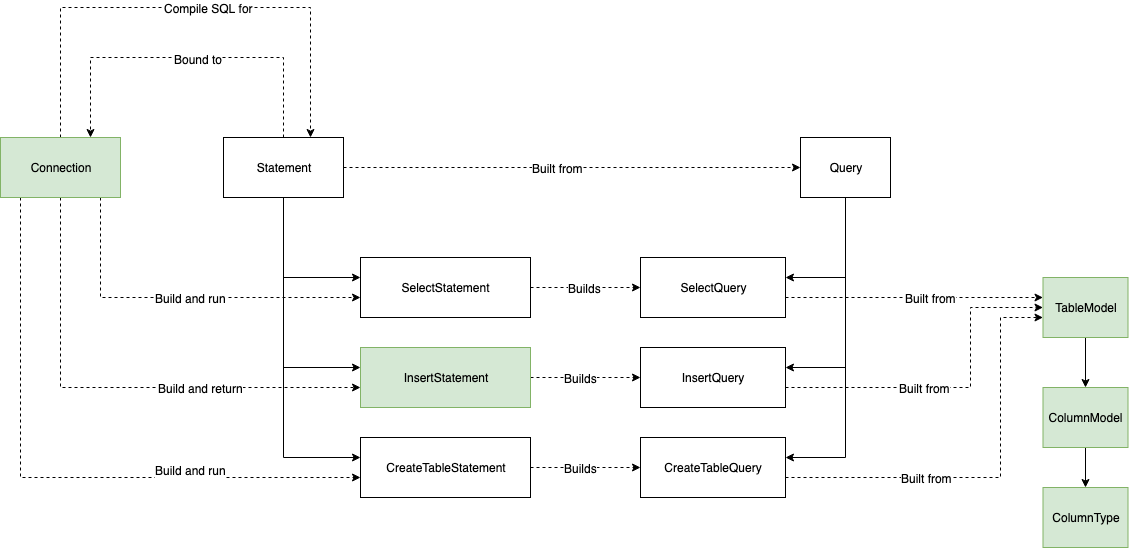

The diagram above was exported from draw.io. Its source (the exported page's mxGraphModel, read from the mxfile embedded in the PNG):
<mxGraphModel dx="1405" dy="2178" grid="1" gridSize="10" guides="1" tooltips="1" connect="1" arrows="1" fold="1" page="1" pageScale="1" pageWidth="827" pageHeight="1169" math="0" shadow="0">
  <root>
    <mxCell id="0" />
    <mxCell id="1" parent="0" />
    <mxCell id="iadPvT3Cj-lA-jzT9dWp-23" style="edgeStyle=orthogonalEdgeStyle;rounded=0;orthogonalLoop=1;jettySize=auto;html=1;dashed=1;" edge="1" parent="1" source="iadPvT3Cj-lA-jzT9dWp-1" target="iadPvT3Cj-lA-jzT9dWp-2">
      <mxGeometry relative="1" as="geometry">
        <Array as="points">
          <mxPoint x="190" y="-300" />
          <mxPoint x="440" y="-300" />
        </Array>
      </mxGeometry>
    </mxCell>
    <mxCell id="iadPvT3Cj-lA-jzT9dWp-24" value="Compile SQL for" style="text;html=1;resizable=0;points=[];align=center;verticalAlign=middle;labelBackgroundColor=#ffffff;" vertex="1" connectable="0" parent="iadPvT3Cj-lA-jzT9dWp-23">
      <mxGeometry x="0.28" relative="1" as="geometry">
        <mxPoint x="-48" as="offset" />
      </mxGeometry>
    </mxCell>
    <mxCell id="iadPvT3Cj-lA-jzT9dWp-39" style="edgeStyle=orthogonalEdgeStyle;rounded=0;orthogonalLoop=1;jettySize=auto;html=1;dashed=1;" edge="1" parent="1" source="iadPvT3Cj-lA-jzT9dWp-1" target="iadPvT3Cj-lA-jzT9dWp-3">
      <mxGeometry relative="1" as="geometry">
        <Array as="points">
          <mxPoint x="150" y="170" />
        </Array>
      </mxGeometry>
    </mxCell>
    <mxCell id="iadPvT3Cj-lA-jzT9dWp-40" value="Build and run" style="text;html=1;resizable=0;points=[];align=center;verticalAlign=middle;labelBackgroundColor=#ffffff;" vertex="1" connectable="0" parent="iadPvT3Cj-lA-jzT9dWp-39">
      <mxGeometry x="-0.4762" y="1" relative="1" as="geometry">
        <mxPoint x="169" y="110" as="offset" />
      </mxGeometry>
    </mxCell>
    <mxCell id="iadPvT3Cj-lA-jzT9dWp-41" style="edgeStyle=orthogonalEdgeStyle;rounded=0;orthogonalLoop=1;jettySize=auto;html=1;dashed=1;" edge="1" parent="1" source="iadPvT3Cj-lA-jzT9dWp-1" target="iadPvT3Cj-lA-jzT9dWp-4">
      <mxGeometry relative="1" as="geometry">
        <Array as="points">
          <mxPoint x="190" y="80" />
        </Array>
      </mxGeometry>
    </mxCell>
    <mxCell id="iadPvT3Cj-lA-jzT9dWp-42" value="Build and return" style="text;html=1;resizable=0;points=[];align=center;verticalAlign=middle;labelBackgroundColor=#ffffff;" vertex="1" connectable="0" parent="iadPvT3Cj-lA-jzT9dWp-41">
      <mxGeometry x="0.0237" y="-2" relative="1" as="geometry">
        <mxPoint x="79" y="-2" as="offset" />
      </mxGeometry>
    </mxCell>
    <mxCell id="iadPvT3Cj-lA-jzT9dWp-43" style="edgeStyle=orthogonalEdgeStyle;rounded=0;orthogonalLoop=1;jettySize=auto;html=1;dashed=1;" edge="1" parent="1" source="iadPvT3Cj-lA-jzT9dWp-1" target="iadPvT3Cj-lA-jzT9dWp-5">
      <mxGeometry relative="1" as="geometry">
        <Array as="points">
          <mxPoint x="230" y="-10" />
        </Array>
      </mxGeometry>
    </mxCell>
    <mxCell id="iadPvT3Cj-lA-jzT9dWp-44" value="Build and run" style="text;html=1;resizable=0;points=[];align=center;verticalAlign=middle;labelBackgroundColor=#ffffff;" vertex="1" connectable="0" parent="iadPvT3Cj-lA-jzT9dWp-43">
      <mxGeometry x="0.268" y="2" relative="1" as="geometry">
        <mxPoint x="-38" y="2" as="offset" />
      </mxGeometry>
    </mxCell>
    <mxCell id="iadPvT3Cj-lA-jzT9dWp-1" value="Connection" style="rounded=0;whiteSpace=wrap;html=1;fillColor=#d5e8d4;strokeColor=#82b366;" vertex="1" parent="1">
      <mxGeometry x="130" y="-170" width="120" height="60" as="geometry" />
    </mxCell>
    <mxCell id="iadPvT3Cj-lA-jzT9dWp-6" style="edgeStyle=orthogonalEdgeStyle;rounded=0;orthogonalLoop=1;jettySize=auto;html=1;" edge="1" parent="1" source="iadPvT3Cj-lA-jzT9dWp-2" target="iadPvT3Cj-lA-jzT9dWp-3">
      <mxGeometry relative="1" as="geometry">
        <Array as="points">
          <mxPoint x="413" y="150" />
        </Array>
      </mxGeometry>
    </mxCell>
    <mxCell id="iadPvT3Cj-lA-jzT9dWp-7" style="edgeStyle=orthogonalEdgeStyle;rounded=0;orthogonalLoop=1;jettySize=auto;html=1;" edge="1" parent="1" source="iadPvT3Cj-lA-jzT9dWp-2" target="iadPvT3Cj-lA-jzT9dWp-4">
      <mxGeometry relative="1" as="geometry">
        <Array as="points">
          <mxPoint x="413" y="60" />
        </Array>
      </mxGeometry>
    </mxCell>
    <mxCell id="iadPvT3Cj-lA-jzT9dWp-8" style="edgeStyle=orthogonalEdgeStyle;rounded=0;orthogonalLoop=1;jettySize=auto;html=1;" edge="1" parent="1" source="iadPvT3Cj-lA-jzT9dWp-2" target="iadPvT3Cj-lA-jzT9dWp-5">
      <mxGeometry relative="1" as="geometry">
        <Array as="points">
          <mxPoint x="413" y="-30" />
        </Array>
      </mxGeometry>
    </mxCell>
    <mxCell id="iadPvT3Cj-lA-jzT9dWp-21" style="edgeStyle=orthogonalEdgeStyle;rounded=0;orthogonalLoop=1;jettySize=auto;html=1;dashed=1;" edge="1" parent="1" source="iadPvT3Cj-lA-jzT9dWp-2" target="iadPvT3Cj-lA-jzT9dWp-1">
      <mxGeometry relative="1" as="geometry">
        <Array as="points">
          <mxPoint x="413" y="-250" />
          <mxPoint x="220" y="-250" />
        </Array>
      </mxGeometry>
    </mxCell>
    <mxCell id="iadPvT3Cj-lA-jzT9dWp-22" value="Bound to" style="text;html=1;resizable=0;points=[];align=center;verticalAlign=middle;labelBackgroundColor=#ffffff;" vertex="1" connectable="0" parent="iadPvT3Cj-lA-jzT9dWp-21">
      <mxGeometry x="-0.0571" y="1" relative="1" as="geometry">
        <mxPoint as="offset" />
      </mxGeometry>
    </mxCell>
    <mxCell id="iadPvT3Cj-lA-jzT9dWp-25" style="edgeStyle=orthogonalEdgeStyle;rounded=0;orthogonalLoop=1;jettySize=auto;html=1;dashed=1;" edge="1" parent="1" source="iadPvT3Cj-lA-jzT9dWp-2" target="iadPvT3Cj-lA-jzT9dWp-9">
      <mxGeometry relative="1" as="geometry">
        <Array as="points">
          <mxPoint x="580" y="-140" />
          <mxPoint x="580" y="-140" />
        </Array>
      </mxGeometry>
    </mxCell>
    <mxCell id="iadPvT3Cj-lA-jzT9dWp-26" value="Built from" style="text;html=1;resizable=0;points=[];align=center;verticalAlign=middle;labelBackgroundColor=#ffffff;" vertex="1" connectable="0" parent="iadPvT3Cj-lA-jzT9dWp-25">
      <mxGeometry x="0.3646" y="-2" relative="1" as="geometry">
        <mxPoint x="-98" y="-2" as="offset" />
      </mxGeometry>
    </mxCell>
    <mxCell id="iadPvT3Cj-lA-jzT9dWp-2" value="Statement" style="rounded=0;whiteSpace=wrap;html=1;" vertex="1" parent="1">
      <mxGeometry x="353" y="-170" width="120" height="60" as="geometry" />
    </mxCell>
    <mxCell id="iadPvT3Cj-lA-jzT9dWp-27" style="edgeStyle=orthogonalEdgeStyle;rounded=0;orthogonalLoop=1;jettySize=auto;html=1;dashed=1;" edge="1" parent="1" source="iadPvT3Cj-lA-jzT9dWp-3" target="iadPvT3Cj-lA-jzT9dWp-10">
      <mxGeometry relative="1" as="geometry">
        <Array as="points">
          <mxPoint x="810" y="160" />
          <mxPoint x="810" y="160" />
        </Array>
      </mxGeometry>
    </mxCell>
    <mxCell id="iadPvT3Cj-lA-jzT9dWp-28" value="Builds" style="text;html=1;resizable=0;points=[];align=center;verticalAlign=middle;labelBackgroundColor=#ffffff;" vertex="1" connectable="0" parent="iadPvT3Cj-lA-jzT9dWp-27">
      <mxGeometry x="-0.5341" y="2" relative="1" as="geometry">
        <mxPoint x="24" y="2" as="offset" />
      </mxGeometry>
    </mxCell>
    <mxCell id="iadPvT3Cj-lA-jzT9dWp-3" value="CreateTableStatement" style="rounded=0;whiteSpace=wrap;html=1;" vertex="1" parent="1">
      <mxGeometry x="490" y="130" width="170" height="60" as="geometry" />
    </mxCell>
    <mxCell id="iadPvT3Cj-lA-jzT9dWp-29" style="edgeStyle=orthogonalEdgeStyle;rounded=0;orthogonalLoop=1;jettySize=auto;html=1;dashed=1;" edge="1" parent="1" source="iadPvT3Cj-lA-jzT9dWp-4" target="iadPvT3Cj-lA-jzT9dWp-11">
      <mxGeometry relative="1" as="geometry">
        <Array as="points">
          <mxPoint x="580" y="90" />
        </Array>
      </mxGeometry>
    </mxCell>
    <mxCell id="iadPvT3Cj-lA-jzT9dWp-30" value="Builds" style="text;html=1;resizable=0;points=[];align=center;verticalAlign=middle;labelBackgroundColor=#ffffff;" vertex="1" connectable="0" parent="iadPvT3Cj-lA-jzT9dWp-29">
      <mxGeometry x="-0.6736" y="1" relative="1" as="geometry">
        <mxPoint x="32" y="1" as="offset" />
      </mxGeometry>
    </mxCell>
    <mxCell id="iadPvT3Cj-lA-jzT9dWp-4" value="InsertStatement" style="rounded=0;whiteSpace=wrap;html=1;fillColor=#d5e8d4;strokeColor=#82b366;" vertex="1" parent="1">
      <mxGeometry x="490" y="40" width="170" height="60" as="geometry" />
    </mxCell>
    <mxCell id="iadPvT3Cj-lA-jzT9dWp-31" style="edgeStyle=orthogonalEdgeStyle;rounded=0;orthogonalLoop=1;jettySize=auto;html=1;dashed=1;" edge="1" parent="1" source="iadPvT3Cj-lA-jzT9dWp-5" target="iadPvT3Cj-lA-jzT9dWp-12">
      <mxGeometry relative="1" as="geometry">
        <Array as="points">
          <mxPoint x="690" y="-20" />
          <mxPoint x="690" y="-20" />
        </Array>
      </mxGeometry>
    </mxCell>
    <mxCell id="iadPvT3Cj-lA-jzT9dWp-32" value="Builds" style="text;html=1;resizable=0;points=[];align=center;verticalAlign=middle;labelBackgroundColor=#ffffff;" vertex="1" connectable="0" parent="iadPvT3Cj-lA-jzT9dWp-31">
      <mxGeometry x="-0.0497" y="5" relative="1" as="geometry">
        <mxPoint x="2" y="5" as="offset" />
      </mxGeometry>
    </mxCell>
    <mxCell id="iadPvT3Cj-lA-jzT9dWp-5" value="SelectStatement" style="rounded=0;whiteSpace=wrap;html=1;" vertex="1" parent="1">
      <mxGeometry x="490" y="-50" width="170" height="60" as="geometry" />
    </mxCell>
    <mxCell id="iadPvT3Cj-lA-jzT9dWp-13" style="edgeStyle=orthogonalEdgeStyle;rounded=0;orthogonalLoop=1;jettySize=auto;html=1;" edge="1" parent="1" source="iadPvT3Cj-lA-jzT9dWp-9" target="iadPvT3Cj-lA-jzT9dWp-10">
      <mxGeometry relative="1" as="geometry">
        <Array as="points">
          <mxPoint x="975" y="150" />
        </Array>
      </mxGeometry>
    </mxCell>
    <mxCell id="iadPvT3Cj-lA-jzT9dWp-14" style="edgeStyle=orthogonalEdgeStyle;rounded=0;orthogonalLoop=1;jettySize=auto;html=1;" edge="1" parent="1" source="iadPvT3Cj-lA-jzT9dWp-9" target="iadPvT3Cj-lA-jzT9dWp-11">
      <mxGeometry relative="1" as="geometry">
        <Array as="points">
          <mxPoint x="975" y="60" />
        </Array>
      </mxGeometry>
    </mxCell>
    <mxCell id="iadPvT3Cj-lA-jzT9dWp-15" style="edgeStyle=orthogonalEdgeStyle;rounded=0;orthogonalLoop=1;jettySize=auto;html=1;" edge="1" parent="1" source="iadPvT3Cj-lA-jzT9dWp-9" target="iadPvT3Cj-lA-jzT9dWp-12">
      <mxGeometry relative="1" as="geometry">
        <Array as="points">
          <mxPoint x="975" y="-30" />
        </Array>
      </mxGeometry>
    </mxCell>
    <mxCell id="iadPvT3Cj-lA-jzT9dWp-9" value="Query" style="rounded=0;whiteSpace=wrap;html=1;" vertex="1" parent="1">
      <mxGeometry x="930" y="-170" width="90" height="60" as="geometry" />
    </mxCell>
    <mxCell id="iadPvT3Cj-lA-jzT9dWp-33" style="edgeStyle=orthogonalEdgeStyle;rounded=0;orthogonalLoop=1;jettySize=auto;html=1;dashed=1;" edge="1" parent="1" source="iadPvT3Cj-lA-jzT9dWp-10" target="iadPvT3Cj-lA-jzT9dWp-16">
      <mxGeometry relative="1" as="geometry">
        <Array as="points">
          <mxPoint x="1130" y="170" />
          <mxPoint x="1130" y="10" />
        </Array>
      </mxGeometry>
    </mxCell>
    <mxCell id="iadPvT3Cj-lA-jzT9dWp-34" value="Built from" style="text;html=1;resizable=0;points=[];align=center;verticalAlign=middle;labelBackgroundColor=#ffffff;" vertex="1" connectable="0" parent="iadPvT3Cj-lA-jzT9dWp-33">
      <mxGeometry x="-0.56" relative="1" as="geometry">
        <mxPoint x="49" as="offset" />
      </mxGeometry>
    </mxCell>
    <mxCell id="iadPvT3Cj-lA-jzT9dWp-10" value="CreateTableQuery" style="rounded=0;whiteSpace=wrap;html=1;" vertex="1" parent="1">
      <mxGeometry x="770" y="130" width="145" height="60" as="geometry" />
    </mxCell>
    <mxCell id="iadPvT3Cj-lA-jzT9dWp-35" style="edgeStyle=orthogonalEdgeStyle;rounded=0;orthogonalLoop=1;jettySize=auto;html=1;dashed=1;" edge="1" parent="1" source="iadPvT3Cj-lA-jzT9dWp-11" target="iadPvT3Cj-lA-jzT9dWp-16">
      <mxGeometry relative="1" as="geometry">
        <Array as="points">
          <mxPoint x="1100" y="80" />
          <mxPoint x="1100" />
        </Array>
      </mxGeometry>
    </mxCell>
    <mxCell id="iadPvT3Cj-lA-jzT9dWp-36" value="Built from" style="text;html=1;resizable=0;points=[];align=center;verticalAlign=middle;labelBackgroundColor=#ffffff;" vertex="1" connectable="0" parent="iadPvT3Cj-lA-jzT9dWp-35">
      <mxGeometry x="-0.2909" y="2" relative="1" as="geometry">
        <mxPoint x="19" y="2" as="offset" />
      </mxGeometry>
    </mxCell>
    <mxCell id="iadPvT3Cj-lA-jzT9dWp-11" value="InsertQuery" style="rounded=0;whiteSpace=wrap;html=1;" vertex="1" parent="1">
      <mxGeometry x="770" y="40" width="145" height="60" as="geometry" />
    </mxCell>
    <mxCell id="iadPvT3Cj-lA-jzT9dWp-37" style="edgeStyle=orthogonalEdgeStyle;rounded=0;orthogonalLoop=1;jettySize=auto;html=1;dashed=1;" edge="1" parent="1" source="iadPvT3Cj-lA-jzT9dWp-12" target="iadPvT3Cj-lA-jzT9dWp-16">
      <mxGeometry relative="1" as="geometry">
        <Array as="points">
          <mxPoint x="1040" y="-10" />
          <mxPoint x="1040" y="-10" />
        </Array>
      </mxGeometry>
    </mxCell>
    <mxCell id="iadPvT3Cj-lA-jzT9dWp-38" value="Built from" style="text;html=1;resizable=0;points=[];align=center;verticalAlign=middle;labelBackgroundColor=#ffffff;" vertex="1" connectable="0" parent="iadPvT3Cj-lA-jzT9dWp-37">
      <mxGeometry x="-0.5455" y="-71" relative="1" as="geometry">
        <mxPoint x="86" y="-71" as="offset" />
      </mxGeometry>
    </mxCell>
    <mxCell id="iadPvT3Cj-lA-jzT9dWp-12" value="SelectQuery" style="rounded=0;whiteSpace=wrap;html=1;" vertex="1" parent="1">
      <mxGeometry x="770" y="-50" width="145" height="60" as="geometry" />
    </mxCell>
    <mxCell id="iadPvT3Cj-lA-jzT9dWp-19" style="edgeStyle=orthogonalEdgeStyle;rounded=0;orthogonalLoop=1;jettySize=auto;html=1;" edge="1" parent="1" source="iadPvT3Cj-lA-jzT9dWp-16" target="iadPvT3Cj-lA-jzT9dWp-17">
      <mxGeometry relative="1" as="geometry" />
    </mxCell>
    <mxCell id="iadPvT3Cj-lA-jzT9dWp-16" value="TableModel" style="rounded=0;whiteSpace=wrap;html=1;fillColor=#d5e8d4;strokeColor=#82b366;" vertex="1" parent="1">
      <mxGeometry x="1172.5" y="-30" width="85" height="60" as="geometry" />
    </mxCell>
    <mxCell id="iadPvT3Cj-lA-jzT9dWp-20" style="edgeStyle=orthogonalEdgeStyle;rounded=0;orthogonalLoop=1;jettySize=auto;html=1;" edge="1" parent="1" source="iadPvT3Cj-lA-jzT9dWp-17" target="iadPvT3Cj-lA-jzT9dWp-18">
      <mxGeometry relative="1" as="geometry" />
    </mxCell>
    <mxCell id="iadPvT3Cj-lA-jzT9dWp-17" value="ColumnModel" style="rounded=0;whiteSpace=wrap;html=1;fillColor=#d5e8d4;strokeColor=#82b366;" vertex="1" parent="1">
      <mxGeometry x="1172.5" y="80" width="85" height="60" as="geometry" />
    </mxCell>
    <mxCell id="iadPvT3Cj-lA-jzT9dWp-18" value="ColumnType" style="rounded=0;whiteSpace=wrap;html=1;fillColor=#d5e8d4;strokeColor=#82b366;" vertex="1" parent="1">
      <mxGeometry x="1172.5" y="180" width="85" height="60" as="geometry" />
    </mxCell>
  </root>
</mxGraphModel>